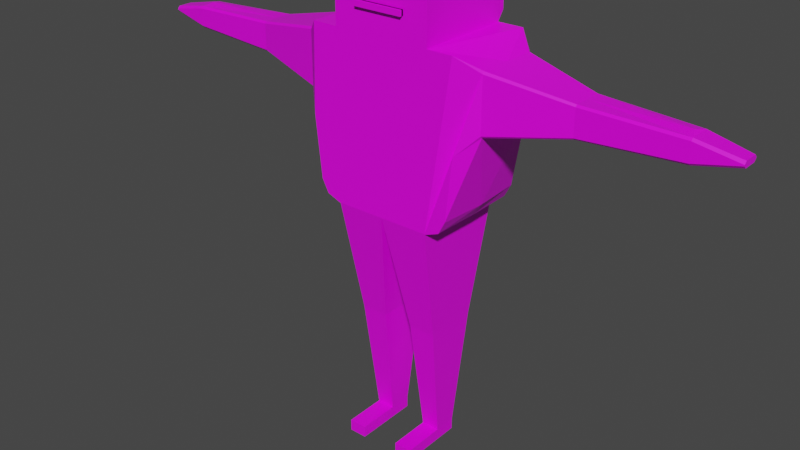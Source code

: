 # Source: player.blend  (saved by Blender 2.82.7; exported with 4.5.12 LTS)
import bpy
from mathutils import Matrix  # noqa: F401  (used for matrix-valued properties, if any)

bpy.ops.wm.read_factory_settings(use_empty=True)
scene = bpy.context.scene
scene.name = 'Scene'

# ---- collections
col_collection = bpy.data.collections.new('Collection'); scene.collection.children.link(col_collection)

# ---- images (referenced by path relative to the original .blend; pixels are not part of the script)
import os
ASSET_DIR = os.environ.get("B2B_ASSET_DIR", "")  # directory of the original .blend (textures are referenced by path, not embedded)
HERE = os.path.dirname(os.path.abspath(__file__))  # packed textures are extracted next to this script under _unpacked/

def load_image(name, relpath, width, height, colorspace="sRGB"):
    """Load a texture the original file referenced (path relative to the .blend, or extracted next to this script)."""
    p = next((c for c in (os.path.join(HERE, relpath), os.path.join(ASSET_DIR, relpath)) if relpath and os.path.exists(c)), "")
    if p:
        img = bpy.data.images.load(p, check_existing=True)
        img.name = name
    else:  # same state as the original file: an image datablock whose file is absent (Cycles renders it pink)
        img = bpy.data.images.new(name, width, height)
        img.source = "FILE"
        img.filepath = "//" + (relpath or name)
    img.colorspace_settings.name = colorspace
    return img
img_allcolors_png_001 = load_image('allColors.png.001', 'allColors.png', 1024, 1024, 'sRGB')

# ---- materials (node trees are filled in below, after node groups)
mat_allcolors = bpy.data.materials.new('allcolors')
mat_allcolors.alpha_threshold = 0.0
mat_allcolors.use_transparent_shadow = False
mat_allcolors.line_color = (0.0, 0.0, 0.0, 1.0)

# ---- material node trees
mat_allcolors.use_nodes = True; mat_allcolors.node_tree.nodes.clear()
_N = mat_allcolors.node_tree.nodes; _L = mat_allcolors.node_tree.links
n0 = _N.new('ShaderNodeOutputMaterial'); n0.name = 'Material Output'; n0.location = (300, 300)
n1 = _N.new('ShaderNodeBsdfPrincipled'); n1.name = 'Principled BSDF'; n1.location = (10, 300)
n1.distribution = 'GGX'
n1.subsurface_method = 'BURLEY'
n1.inputs[2].default_value = 0.4
n1.inputs[3].default_value = 1.45
n1.inputs[27].default_value = (0.0, 0.0, 0.0, 1.0)
n1.inputs[28].default_value = 1.0
n2 = _N.new('ShaderNodeTexImage'); n2.name = 'Image Texture'; n2.location = (-340, 211)
n2.image = img_allcolors_png_001
_L.new(n1.outputs[0], n0.inputs[0])
_L.new(n2.outputs[0], n1.inputs[0])
n0.is_active_output = True

# ---- world
world_world = bpy.data.worlds.new('World'); scene.world = world_world
world_world.use_nodes = True; world_world.node_tree.nodes.clear()
_N = world_world.node_tree.nodes; _L = world_world.node_tree.links
n0 = _N.new('ShaderNodeOutputWorld'); n0.name = 'World Output'; n0.location = (300, 300)
n1 = _N.new('ShaderNodeBackground'); n1.name = 'Background'; n1.location = (10, 300)
n1.inputs[0].default_value = (0.05088, 0.05088, 0.05088, 1.0)
_L.new(n1.outputs[0], n0.inputs[0])
n0.is_active_output = True
world_world.color = (0.05088, 0.05088, 0.05088)
world_world.use_sun_shadow = False
world_world.sun_shadow_jitter_overblur = 0.0

# ---- meshes
me_cube = bpy.data.meshes.new('Cube')
me_cube.from_pydata([(1.0, 1.0, 8.461), (1.0, -1.0, 8.461), (1.0, 1.0, 5.075), (1.0, -1.0, 5.075), (1.908, -9.341e-10, 8.196), (1.908, -9.341e-10, 7.033), (3.462, -8.197e-10, 7.912), (3.462, -8.197e-10, 7.317), (5.313, 0.0, 7.882), (5.313, 0.0, 7.347), (0.8661, -0.5377, 2.671), (0.8661, 0.5708, 2.671), (0.3119, -0.5377, 2.671), (0.3119, 0.5708, 2.671), (1.0, -0.7027, 10.19), (1.0, -1.0, 9.409), (1.0, -0.9129, 9.958), (0.6657, -1.0, 10.16), (0.7248, -0.7027, 10.46), (0.7075, -0.9129, 10.37), (0.6918, -1.0, 10.15), (0.9194, -0.7027, 10.38), (0.8528, -0.9129, 10.31), (0.868, 1.139, 10.07), (1.0, 1.104, 9.972), (0.8221, 0.8991, 10.61), (1.0, 1.0, 9.559), (1.0, 0.7603, 10.19), (1.0, 0.9298, 10.0), (0.7179, 0.9839, 10.62), (0.8925, 0.9839, 10.54), (0.7883, 1.069, 10.55), (1.908, 0.6448, 8.196), (1.908, 0.6866, 8.154), (1.523, 1.0, 8.461), (1.908, -0.6866, 8.154), (1.908, -0.6448, 8.196), (1.523, -1.0, 8.461), (1.908, 0.6866, 7.075), (1.908, 0.6448, 7.033), (1.576, 1.0, 6.708), (1.908, -0.6448, 7.033), (1.908, -0.6866, 7.075), (1.576, -1.0, 6.708), (3.462, 0.3151, 7.317), (3.462, 0.3518, 7.353), (3.462, 0.3151, 7.912), (3.462, 0.3518, 7.875), (3.462, -0.3151, 7.317), (3.462, -0.3518, 7.353), (3.462, -0.3518, 7.875), (3.462, -0.3151, 7.912), (5.395, 0.2638, 7.436), (5.395, 0.2193, 7.391), (5.395, 0.2638, 7.793), (5.395, 0.2193, 7.838), (5.395, -0.2638, 7.436), (5.395, -0.2193, 7.391), (5.395, -0.2638, 7.793), (5.395, -0.2193, 7.838), (6.222, 0.1483, 7.552), (6.222, 0.1989, 7.604), (6.222, 0.1989, 7.625), (6.222, 0.1483, 7.676), (6.222, -0.1989, 7.604), (6.222, -0.1483, 7.552), (6.222, -0.1483, 7.676), (6.222, -0.1989, 7.625), (0.4043, -0.2229, 0.2461), (0.7737, -0.2229, 0.2461), (0.4043, 0.2559, 0.2461), (0.7737, 0.2559, 0.2461), (1.441, 1.0, 5.448), (1.026, 1.0, 5.075), (1.303, 1.0, 5.184), (1.026, -1.0, 5.075), (1.441, -1.0, 5.448), (1.303, -1.0, 5.184), (1.495, -1.735e-10, 5.439), (1.026, 0.0, 5.075), (1.319, -5.081e-11, 5.181), (0.4043, -0.2229, 0.005902), (0.7737, -0.2229, 0.005902), (0.4043, 0.2559, 0.005902), (0.7737, 0.2559, 0.005902), (0.4043, -1.102, 0.2461), (0.7737, -1.102, 0.2461), (0.4043, -1.102, 0.005902), (0.7737, -1.102, 0.005902), (0.3993, -0.9099, 9.687), (0.3993, -0.8735, 9.575), (0.3993, -0.9099, 9.524), (0.4504, -0.9393, 9.687), (0.4819, -0.9211, 9.637), (0.4819, -0.9211, 9.575), (0.4504, -0.9393, 9.524), (0.4504, -0.9983, 9.687), (0.4819, -1.017, 9.637), (0.4819, -1.017, 9.575), (0.4504, -0.9983, 9.524), (0.3993, -1.028, 9.687), (0.3993, -1.064, 9.637), (0.3993, -1.064, 9.575), (0.3993, -1.028, 9.524), (0.3993, -0.9688, 9.505), (0.3993, -0.9688, 9.706), (0.3483, -0.9983, 9.687), (0.3167, -1.017, 9.637), (0.3167, -1.017, 9.575), (0.3483, -0.9983, 9.524), (0.5013, -0.9505, 9.032), (0.5013, -0.9505, 8.925), (0.3483, -0.9393, 9.687), (0.3167, -0.9211, 9.637), (0.3167, -0.9211, 9.575), (0.3483, -0.9393, 9.524), (0.5013, -1.04, 9.032), (0.5013, -1.04, 8.925), (-0.5013, -0.9505, 9.032), (0.3993, -0.8735, 9.637), (-0.5013, -0.9505, 8.925), (-0.5013, -1.04, 9.032), (-0.5013, -1.04, 8.925), (-1.0, 1.0, 8.461), (-1.0, -1.0, 8.461), (0.0, 1.0, 5.075), (-1.0, 1.0, 5.075), (-1.0, -1.0, 5.075), (0.0, -1.0, 5.075), (0.0, 1.0, 8.461), (0.0, -1.0, 8.461), (-1.908, -9.341e-10, 8.196), (-1.908, -9.341e-10, 7.033), (-3.462, -8.197e-10, 7.912), (-3.462, -8.197e-10, 7.317), (-5.313, 0.0, 7.882), (-5.313, 0.0, 7.347), (-0.8661, -0.5377, 2.671), (-0.8661, 0.5708, 2.671), (-0.3119, -0.5377, 2.671), (-0.3119, 0.5708, 2.671), (0.0, -1.0, 10.16), (0.694, 1.104, 10.5), (0.0, -0.9129, 10.37), (-1.0, -0.7027, 10.19), (-1.0, -1.0, 9.409), (-1.0, -0.9129, 9.958), (-0.6657, -1.0, 10.16), (-0.7248, -0.7027, 10.46), (-0.7075, -0.9129, 10.37), (-0.6918, -1.0, 10.15), (-0.9194, -0.7027, 10.38), (-0.8528, -0.9129, 10.31), (0.7065, 1.139, 10.4), (0.8008, 1.104, 10.45), (0.3624, -0.5638, 10.65), (1.824e-09, -0.6689, 10.61), (0.3538, -0.7741, 10.56), (0.9597, -0.5638, 10.47), (-1.0, 1.0, 9.559), (-1.0, 0.7603, 10.19), (-1.0, 0.9298, 10.0), (0.8221, -0.5638, 10.61), (0.7162, -0.6689, 10.61), (0.5, 1.139, 8.652), (-1.908, 0.6448, 8.196), (-1.908, 0.6866, 8.154), (-1.523, 1.0, 8.461), (-1.908, -0.6866, 8.154), (-1.908, -0.6448, 8.196), (-1.523, -1.0, 8.461), (-1.908, 0.6866, 7.075), (-1.908, 0.6448, 7.033), (-1.576, 1.0, 6.708), (-1.908, -0.6448, 7.033), (-1.908, -0.6866, 7.075), (-1.576, -1.0, 6.708), (-3.462, 0.3151, 7.317), (-3.462, 0.3518, 7.353), (-3.462, 0.3151, 7.912), (-3.462, 0.3518, 7.875), (-3.462, -0.3151, 7.317), (-3.462, -0.3518, 7.353), (-3.462, -0.3518, 7.875), (-3.462, -0.3151, 7.912), (-5.395, 0.2638, 7.436), (-5.395, 0.2193, 7.391), (-5.395, 0.2638, 7.793), (-5.395, 0.2193, 7.838), (-5.395, -0.2638, 7.436), (-5.395, -0.2193, 7.391), (-5.395, -0.2638, 7.793), (-5.395, -0.2193, 7.838), (-6.222, 0.1483, 7.552), (-6.222, 0.1989, 7.604), (-6.222, 0.1989, 7.625), (-6.222, 0.1483, 7.676), (-6.222, -0.1989, 7.604), (-6.222, -0.1483, 7.552), (-6.222, -0.1483, 7.676), (-6.222, -0.1989, 7.625), (-0.4043, -0.2229, 0.2461), (-0.7737, -0.2229, 0.2461), (-0.4043, 0.2559, 0.2461), (-0.7737, 0.2559, 0.2461), (-1.441, 1.0, 5.448), (-1.026, 1.0, 5.075), (-1.303, 1.0, 5.184), (-1.026, -1.0, 5.075), (-1.441, -1.0, 5.448), (-1.303, -1.0, 5.184), (-1.495, -1.735e-10, 5.439), (-1.026, 0.0, 5.075), (-1.319, -5.081e-11, 5.181), (-0.4043, -0.2229, 0.005902), (-0.7737, -0.2229, 0.005902), (-0.4043, 0.2559, 0.005902), (-0.7737, 0.2559, 0.005902), (-0.4043, -1.102, 0.2461), (-0.7737, -1.102, 0.2461), (-0.4043, -1.102, 0.005902), (-0.7737, -1.102, 0.005902), (-0.3993, -0.9099, 9.687), (-0.3993, -0.8735, 9.575), (-0.3993, -0.9099, 9.524), (-0.4504, -0.9393, 9.687), (-0.4819, -0.9211, 9.637), (-0.4819, -0.9211, 9.575), (-0.4504, -0.9393, 9.524), (-0.4504, -0.9983, 9.687), (-0.4819, -1.017, 9.637), (-0.4819, -1.017, 9.575), (-0.4504, -0.9983, 9.524), (-0.3993, -1.028, 9.687), (-0.3993, -1.064, 9.637), (-0.3993, -1.064, 9.575), (-0.3993, -1.028, 9.524), (-0.3993, -0.9688, 9.505), (-0.3993, -0.9688, 9.706), (-0.3483, -0.9983, 9.687), (-0.3167, -1.017, 9.637), (-0.3167, -1.017, 9.575), (-0.3483, -0.9983, 9.524), (-0.5013, -0.9505, 9.032), (-0.5013, -0.9505, 8.925), (-0.3483, -0.9393, 9.687), (-0.3167, -0.9211, 9.637), (-0.3167, -0.9211, 9.575), (-0.3483, -0.9393, 9.524), (-0.5013, -1.083, 9.032), (-0.5013, -1.083, 8.925), (0.5013, -0.9505, 9.032), (-0.3993, -0.8735, 9.637), (0.5013, -0.9505, 8.925), (0.5013, -1.083, 9.032), (0.5013, -1.083, 8.925), (1.0, 1.139, 8.652), (1.824e-09, 1.139, 8.652), (0.7248, -0.5638, 10.65), (0.7075, -0.7741, 10.56), (0.9194, -0.5638, 10.57), (1.0, -0.5638, 10.38), (1.824e-09, -0.7741, 10.56), (1.824e-09, -0.5638, 10.65), (0.8657, 1.069, 10.52), (0.7359, 1.139, 10.39), (0.6772, 1.139, 10.41), (0.7109, 1.069, 10.58), (0.9194, 0.8991, 10.57), (0.7248, 0.8991, 10.65), (1.0, 1.069, 10.19), (1.0, 1.139, 9.75), (1.0, 0.8991, 10.38), (1.824e-09, 1.069, 10.58), (1.824e-09, 0.8991, 10.65), (1.824e-09, 1.139, 10.41), (-1.0, 1.139, 8.652), (-0.7248, -0.5638, 10.65), (-0.7075, -0.7741, 10.56), (-0.9194, -0.5638, 10.57), (-1.0, -0.5638, 10.38), (-0.8657, 1.069, 10.52), (-0.7359, 1.139, 10.39), (-0.6772, 1.139, 10.41), (-0.7109, 1.069, 10.58), (-0.9194, 0.8991, 10.57), (-0.7248, 0.8991, 10.65), (-1.0, 1.069, 10.19), (-1.0, 1.139, 9.75), (-1.0, 0.8991, 10.38), (0.9328, 1.069, 10.36), (1.0, 0.9839, 10.29), (0.9597, 0.8991, 10.47), (1.824e-09, 0.9839, 10.62), (0.3624, 0.8991, 10.65), (0.3554, 1.069, 10.58), (1.824e-09, 1.104, 10.5), (0.3386, 1.139, 10.41), (1.824e-09, 1.139, 9.532), (1.0, 1.139, 9.201), (0.7248, 0.1676, 10.65), (1.824e-09, 0.1676, 10.65), (0.9194, 0.1676, 10.57), (1.0, 0.1676, 10.38), (-0.5, 1.139, 8.652), (-0.7162, -0.6689, 10.61), (-0.8221, -0.5638, 10.61), (-0.9597, -0.5638, 10.47), (-0.3538, -0.7741, 10.56), (-0.3624, -0.5638, 10.65), (-0.8008, 1.104, 10.45), (-0.7065, 1.139, 10.4), (-0.694, 1.104, 10.5), (-0.7883, 1.069, 10.55), (-0.8925, 0.9839, 10.54), (-0.7179, 0.9839, 10.62), (-0.8221, 0.8991, 10.61), (-1.0, 1.104, 9.972), (-0.868, 1.139, 10.07), (-0.9328, 1.069, 10.36), (-1.0, 0.9839, 10.29), (-0.9597, 0.8991, 10.47), (-0.3624, 0.8991, 10.65), (-0.3554, 1.069, 10.58), (-0.3386, 1.139, 10.41), (-1.0, 1.139, 9.201), (-0.7248, 0.1676, 10.65), (-0.9194, 0.1676, 10.57), (-1.0, 0.1676, 10.38), (-0.347, 1.104, 10.5), (-0.3589, 0.9839, 10.62), (-0.9463, 0.9839, 10.41), (-0.9004, 1.104, 10.21), (-0.8052, 0.9839, 10.58), (-0.7474, 1.104, 10.47), (-0.3581, -0.6689, 10.61), (-0.3624, 0.1676, 10.65), (-0.8221, 0.1676, 10.61), (-0.9597, 0.1676, 10.47), (0.347, 1.104, 10.5), (0.3589, 0.9839, 10.62), (0.9463, 0.9839, 10.41), (0.9004, 1.104, 10.21), (0.8052, 0.9839, 10.58), (0.7474, 1.104, 10.47), (0.3581, -0.6689, 10.61), (0.3624, 0.1676, 10.65), (0.8221, 0.1676, 10.61), (0.9597, 0.1676, 10.47)], [], [(2, 0, 34, 33, 38, 40, 72, 74, 73), (2, 3, 10, 11), (129, 0, 2, 125), (1, 130, 128, 3), (0, 26, 28, 27, 14, 16, 15, 1), (322, 330, 315, 286), (296, 275, 324, 329), (41, 5, 7, 48), (4, 36, 51, 6), (35, 42, 49, 50), (32, 4, 6, 46), (5, 39, 44, 7), (45, 47, 54, 52), (3, 2, 73, 79, 75), (52, 54, 62, 61), (46, 6, 8, 55), (0, 1, 37, 36, 4, 32, 34), (1, 3, 75, 77, 76, 43, 42, 35, 37), (5, 41, 43, 76, 78), (13, 11, 71, 70), (55, 59, 66, 63), (50, 49, 56, 58), (6, 51, 59, 8), (48, 7, 9, 57), (7, 44, 53, 9), (62, 63, 66, 67, 64, 65, 60, 61), (57, 53, 60, 65), (58, 56, 64, 67), (273, 296, 329, 323), (17, 20, 22, 19), (19, 22, 21, 18), (20, 15, 16, 22), (22, 16, 14, 21), (141, 17, 19, 143), (323, 329, 312, 284), (1, 15, 20, 17, 141, 130), (151, 148, 277, 306, 279), (149, 143, 262, 308, 278), (14, 27, 272, 303, 261), (19, 18, 258, 163, 259), (28, 26, 271, 24, 270), (21, 14, 261, 158, 260), (160, 144, 280, 328, 289), (32, 33, 34), (35, 36, 37), (38, 39, 40), (41, 42, 43), (35, 50, 51, 36), (45, 52, 53, 44), (49, 42, 41, 48), (47, 33, 32, 46), (44, 39, 38, 45), (50, 58, 59, 51), (54, 47, 46, 55), (56, 49, 48, 57), (52, 61, 60, 53), (64, 56, 57, 65), (66, 59, 58, 67), (55, 63, 62, 54), (38, 33, 47, 45), (125, 2, 11, 13), (3, 128, 12, 10), (128, 125, 13, 12), (71, 69, 82, 84), (12, 13, 70, 68), (11, 10, 69, 71), (10, 12, 68, 69), (79, 73, 74, 80), (80, 74, 72, 78), (75, 79, 80, 77), (77, 80, 78, 76), (40, 39, 5, 78, 72), (83, 84, 82, 81), (69, 68, 85, 86), (70, 71, 84, 83), (68, 70, 83, 81), (86, 85, 87, 88), (68, 81, 87, 85), (82, 69, 86, 88), (81, 82, 88, 87), (53, 57, 9), (8, 59, 55), (91, 90, 94, 95), (119, 89, 92, 93), (104, 91, 95), (90, 119, 93, 94), (89, 105, 92), (92, 105, 96), (95, 94, 98, 99), (93, 92, 96, 97), (104, 95, 99), (94, 93, 97, 98), (96, 105, 100), (99, 98, 102, 103), (97, 96, 100, 101), (104, 99, 103), (98, 97, 101, 102), (100, 105, 106), (103, 102, 108, 109), (101, 100, 106, 107), (104, 103, 109), (102, 101, 107, 108), (106, 105, 112), (109, 108, 114, 115), (107, 106, 112, 113), (104, 109, 115), (108, 107, 113, 114), (112, 105, 89), (115, 114, 90, 91), (113, 112, 89, 119), (104, 115, 91), (114, 113, 119, 90), (122, 121, 118, 120), (120, 118, 110, 111), (111, 110, 116, 117), (117, 116, 121, 122), (120, 111, 117, 122), (110, 118, 121, 116), (126, 206, 207, 205, 173, 171, 166, 167, 123), (126, 138, 137, 127), (129, 125, 126, 123), (124, 127, 128, 130), (123, 124, 145, 146, 144, 160, 161, 159), (148, 149, 278, 305, 277), (130, 128, 125, 129), (161, 160, 289, 320, 287), (174, 181, 134, 132), (131, 133, 184, 169), (168, 183, 182, 175), (165, 179, 133, 131), (132, 134, 177, 172), (178, 185, 187, 180), (127, 208, 212, 206, 126), (185, 194, 195, 187), (179, 188, 135, 133), (123, 167, 165, 131, 169, 170, 124), (124, 170, 168, 175, 176, 209, 210, 208, 127), (132, 211, 209, 176, 174), (140, 203, 204, 138), (188, 196, 199, 192), (183, 191, 189, 182), (133, 135, 192, 184), (181, 190, 136, 134), (134, 136, 186, 177), (195, 194, 193, 198, 197, 200, 199, 196), (190, 198, 193, 186), (191, 200, 197, 189), (144, 151, 279, 307, 280), (147, 149, 152, 150), (149, 148, 151, 152), (150, 152, 146, 145), (152, 151, 144, 146), (141, 143, 149, 147), (123, 159, 288, 325, 276), (124, 130, 141, 147, 150, 145), (26, 0, 256, 299, 271), (159, 161, 287, 317, 288), (27, 28, 270, 291, 272), (143, 19, 259, 157, 262), (0, 129, 257, 164, 256), (129, 123, 276, 304, 257), (18, 21, 260, 162, 258), (165, 167, 166), (168, 170, 169), (171, 173, 172), (174, 176, 175), (168, 169, 184, 183), (178, 177, 186, 185), (182, 181, 174, 175), (180, 179, 165, 166), (177, 178, 171, 172), (183, 184, 192, 191), (187, 188, 179, 180), (189, 190, 181, 182), (185, 186, 193, 194), (197, 198, 190, 189), (199, 200, 191, 192), (188, 187, 195, 196), (171, 178, 180, 166), (125, 140, 138, 126), (127, 137, 139, 128), (128, 139, 140, 125), (204, 217, 215, 202), (139, 201, 203, 140), (138, 204, 202, 137), (137, 202, 201, 139), (212, 213, 207, 206), (213, 211, 205, 207), (208, 210, 213, 212), (210, 209, 211, 213), (173, 205, 211, 132, 172), (216, 214, 215, 217), (202, 219, 218, 201), (203, 216, 217, 204), (201, 214, 216, 203), (219, 221, 220, 218), (201, 218, 220, 214), (215, 221, 219, 202), (214, 220, 221, 215), (186, 136, 190), (135, 188, 192), (224, 228, 227, 223), (252, 226, 225, 222), (237, 228, 224), (223, 227, 226, 252), (222, 225, 238), (225, 229, 238), (228, 232, 231, 227), (226, 230, 229, 225), (237, 232, 228), (227, 231, 230, 226), (229, 233, 238), (232, 236, 235, 231), (230, 234, 233, 229), (237, 236, 232), (231, 235, 234, 230), (233, 239, 238), (236, 242, 241, 235), (234, 240, 239, 233), (237, 242, 236), (235, 241, 240, 234), (239, 245, 238), (242, 248, 247, 241), (240, 246, 245, 239), (237, 248, 242), (241, 247, 246, 240), (245, 222, 238), (248, 224, 223, 247), (246, 252, 222, 245), (237, 224, 248), (247, 223, 252, 246), (255, 253, 251, 254), (253, 244, 243, 251), (244, 250, 249, 243), (250, 255, 254, 249), (253, 255, 250, 244), (243, 249, 254, 251), (348, 158, 261, 303), (347, 162, 260, 302), (346, 301, 263, 155), (345, 163, 258, 155), (344, 142, 267, 31), (343, 29, 269, 25), (342, 154, 264, 290), (341, 30, 268, 292), (340, 29, 267, 295), (339, 142, 266, 297), (257, 298, 275, 297, 266, 153, 265, 23, 271, 299, 256, 164), (338, 328, 280, 307), (337, 327, 279, 306), (336, 309, 263, 301), (335, 309, 277, 305), (334, 313, 284, 312), (333, 316, 286, 315), (332, 319, 281, 310), (331, 321, 285, 314), (330, 323, 284, 315), (329, 324, 283, 312), (257, 304, 276, 325, 288, 318, 282, 311, 283, 324, 275, 298), (274, 293, 330, 322), (293, 273, 323, 330), (319, 331, 314, 281), (287, 320, 331, 319), (320, 289, 321, 331), (318, 332, 310, 282), (288, 317, 332, 318), (317, 287, 319, 332), (313, 333, 315, 284), (281, 314, 333, 313), (314, 285, 316, 333), (311, 334, 312, 283), (282, 310, 334, 311), (310, 281, 313, 334), (308, 335, 305, 278), (262, 156, 335, 308), (156, 263, 309, 335), (322, 336, 301, 274), (286, 326, 336, 322), (326, 277, 309, 336), (326, 337, 306, 277), (286, 316, 337, 326), (316, 285, 327, 337), (327, 338, 307, 279), (285, 321, 338, 327), (321, 289, 328, 338), (296, 339, 297, 275), (273, 295, 339, 296), (295, 267, 142, 339), (293, 340, 295, 273), (274, 294, 340, 293), (294, 269, 29, 340), (291, 341, 292, 272), (270, 290, 341, 291), (290, 264, 30, 341), (24, 342, 290, 270), (271, 23, 342, 24), (23, 265, 154, 342), (30, 343, 25, 268), (264, 31, 343, 30), (31, 267, 29, 343), (154, 344, 31, 264), (265, 153, 344, 154), (153, 266, 142, 344), (156, 345, 155, 263), (262, 157, 345, 156), (157, 259, 163, 345), (300, 346, 155, 258), (269, 294, 346, 300), (294, 274, 301, 346), (25, 347, 302, 268), (269, 300, 347, 25), (300, 258, 162, 347), (292, 348, 303, 272), (268, 302, 348, 292), (302, 260, 158, 348)])
_uv = me_cube.uv_layers.new(name='UVMap')
_uv.uv.foreach_set('vector', [0.5675, 0.4718, 0.5675, 0.4718, 0.5675, 0.4718, 0.5675, 0.4718, 0.5675, 0.4718, 0.5675, 0.4718, 0.5675, 0.4718, 0.5675, 0.4718, 0.5675, 0.4718, 0.1946, 0.08322, 0.1946, 0.08329, 0.1946, 0.08329, 0.1946, 0.08322, 0.5675, 0.5064, 0.5675, 0.4718, 0.5675, 0.4718, 0.5675, 0.5064, 0.5675, 0.4028, 0.5675, 0.3683, 0.5675, 0.3683, 0.5675, 0.4028, 0.5682, 0.6268, 0.5682, 0.6268, 0.5682, 0.6268, 0.5682, 0.6269, 0.5682, 0.6269, 0.5682, 0.6269, 0.5682, 0.6269, 0.5682, 0.6269, 0.9915, 0.02161, 0.9915, 0.02161, 0.9915, 0.02161, 0.9915, 0.02161, 0.9914, 0.02157, 0.9914, 0.02157, 0.9914, 0.02158, 0.9914, 0.02158, 0.5675, 0.4049, 0.5675, 0.4373, 0.5675, 0.4373, 0.5675, 0.4064, 0.5675, 0.4373, 0.5675, 0.4049, 0.5675, 0.4064, 0.5675, 0.4373, 0.5675, 0.4028, 0.5675, 0.4028, 0.5675, 0.4028, 0.5675, 0.4028, 0.5675, 0.4697, 0.5675, 0.4373, 0.5675, 0.4373, 0.5675, 0.4682, 0.5675, 0.4373, 0.5675, 0.4697, 0.5675, 0.4682, 0.5675, 0.4373, 0.5675, 0.4718, 0.5675, 0.4718, 0.5675, 0.4718, 0.5675, 0.4718, 0.5675, 0.4028, 0.5675, 0.4718, 0.5675, 0.4718, 0.5675, 0.4373, 0.5675, 0.4028, 0.5946, 0.6623, 0.5946, 0.6623, 0.5946, 0.6623, 0.5946, 0.6623, 0.5675, 0.4682, 0.5675, 0.4373, 0.5675, 0.4373, 0.5675, 0.466, 0.5675, 0.4718, 0.5675, 0.4028, 0.5675, 0.4028, 0.5675, 0.4049, 0.5675, 0.4373, 0.5675, 0.4697, 0.5675, 0.4718, 0.5675, 0.4028, 0.5675, 0.4028, 0.5675, 0.4028, 0.5675, 0.4028, 0.5675, 0.4028, 0.5675, 0.4028, 0.5675, 0.4028, 0.5675, 0.4028, 0.5675, 0.4028, 0.5675, 0.4373, 0.5675, 0.4049, 0.5675, 0.4028, 0.5675, 0.4028, 0.5675, 0.4373, 0.1946, 0.08318, 0.1946, 0.08322, 0.1946, 0.08322, 0.1946, 0.08318, 0.5944, 0.662, 0.5944, 0.662, 0.5944, 0.662, 0.5944, 0.662, 0.5675, 0.4028, 0.5675, 0.4028, 0.5675, 0.4028, 0.5675, 0.4028, 0.5675, 0.4373, 0.5675, 0.4064, 0.5675, 0.4086, 0.5675, 0.4373, 0.5675, 0.4064, 0.5675, 0.4373, 0.5675, 0.4373, 0.5675, 0.4086, 0.5675, 0.4373, 0.5675, 0.4682, 0.5675, 0.466, 0.5675, 0.4373, 0.5946, 0.6623, 0.5946, 0.6623, 0.5946, 0.6624, 0.5946, 0.6624, 0.5946, 0.6624, 0.5946, 0.6624, 0.5946, 0.6623, 0.5946, 0.6623, 0.5944, 0.662, 0.5944, 0.662, 0.5944, 0.662, 0.5944, 0.662, 0.5946, 0.6624, 0.5946, 0.6624, 0.5946, 0.6624, 0.5946, 0.6624, 0.9914, 0.02157, 0.9914, 0.02157, 0.9914, 0.02158, 0.9914, 0.02158, 0.5682, 0.6269, 0.5682, 0.6269, 0.5682, 0.6269, 0.5682, 0.6269, 0.5683, 0.6269, 0.5682, 0.6269, 0.5682, 0.6269, 0.5683, 0.6269, 0.5682, 0.6269, 0.5682, 0.6269, 0.5682, 0.6269, 0.5682, 0.6269, 0.5682, 0.6269, 0.5682, 0.6269, 0.5682, 0.6269, 0.5682, 0.6269, 0.5682, 0.627, 0.5682, 0.6269, 0.5682, 0.6269, 0.5682, 0.627, 0.9914, 0.02158, 0.9914, 0.02158, 0.9914, 0.02159, 0.9914, 0.02159, 0.5682, 0.6269, 0.5682, 0.6269, 0.5682, 0.6269, 0.5682, 0.6269, 0.5682, 0.627, 0.5682, 0.627, 0.9899, 0.02892, 0.9899, 0.02892, 0.9899, 0.02892, 0.9899, 0.02892, 0.9899, 0.02892, 0.9899, 0.02894, 0.9899, 0.02897, 0.9899, 0.02897, 0.9899, 0.02895, 0.9899, 0.02894, 0.9899, 0.02892, 0.9899, 0.02886, 0.9899, 0.02886, 0.9899, 0.02889, 0.9899, 0.02892, 0.9884, 0.02893, 0.9884, 0.02892, 0.9884, 0.02892, 0.9884, 0.02892, 0.9884, 0.02893, 0.9899, 0.02885, 0.9899, 0.02885, 0.9899, 0.02885, 0.9899, 0.02885, 0.9899, 0.02885, 0.9899, 0.02892, 0.9899, 0.02892, 0.9899, 0.02892, 0.9899, 0.02892, 0.9899, 0.02892, 0.9899, 0.02886, 0.9899, 0.02892, 0.9899, 0.02892, 0.9899, 0.02889, 0.9899, 0.02886, 0.5675, 0.4697, 0.5675, 0.4719, 0.5675, 0.4718, 0.5675, 0.4028, 0.5675, 0.4028, 0.5675, 0.4028, 0.5675, 0.4718, 0.5675, 0.4718, 0.5675, 0.4718, 0.5675, 0.4049, 0.5675, 0.4027, 0.5675, 0.4028, 0.5675, 0.4028, 0.5675, 0.4028, 0.5675, 0.4064, 0.5675, 0.4049, 0.5675, 0.4718, 0.5675, 0.4718, 0.5675, 0.466, 0.5675, 0.4682, 0.5675, 0.4028, 0.5675, 0.4028, 0.5675, 0.4049, 0.5675, 0.4064, 0.5675, 0.4718, 0.5675, 0.4718, 0.5675, 0.4697, 0.5675, 0.4682, 0.5675, 0.4682, 0.5675, 0.4697, 0.5675, 0.4718, 0.5675, 0.4718, 0.5675, 0.4028, 0.5675, 0.4028, 0.5675, 0.4086, 0.5675, 0.4064, 0.5675, 0.4718, 0.5675, 0.4718, 0.5675, 0.4682, 0.5675, 0.466, 0.5675, 0.4028, 0.5675, 0.4028, 0.5675, 0.4064, 0.5675, 0.4086, 0.5946, 0.6623, 0.5946, 0.6623, 0.5946, 0.6623, 0.5946, 0.6623, 0.5946, 0.6624, 0.5946, 0.6624, 0.5946, 0.6624, 0.5946, 0.6624, 0.5944, 0.662, 0.5944, 0.662, 0.5944, 0.662, 0.5944, 0.662, 0.5944, 0.662, 0.5944, 0.662, 0.5944, 0.662, 0.5944, 0.662, 0.5675, 0.4718, 0.5675, 0.4718, 0.5675, 0.4718, 0.5675, 0.4718, 0.1946, 0.08318, 0.1946, 0.08322, 0.1946, 0.08322, 0.1946, 0.08318, 0.1946, 0.08329, 0.1946, 0.08333, 0.1946, 0.08333, 0.1946, 0.08329, 0.1945, 0.08307, 0.1945, 0.08307, 0.1945, 0.08307, 0.1945, 0.08307, 0.9836, 0.02523, 0.9836, 0.0253, 0.9836, 0.0253, 0.9836, 0.02523, 0.1945, 0.08307, 0.1945, 0.08307, 0.1945, 0.08307, 0.1945, 0.08307, 0.1946, 0.08322, 0.1946, 0.08329, 0.1946, 0.08329, 0.1946, 0.08322, 0.1946, 0.08329, 0.1946, 0.08333, 0.1946, 0.08333, 0.1946, 0.08329, 0.5675, 0.4373, 0.5675, 0.4718, 0.5675, 0.4718, 0.5675, 0.4373, 0.5675, 0.4373, 0.5675, 0.4718, 0.5675, 0.4718, 0.5675, 0.4373, 0.5675, 0.4028, 0.5675, 0.4373, 0.5675, 0.4373, 0.5675, 0.4028, 0.5675, 0.4028, 0.5675, 0.4373, 0.5675, 0.4373, 0.5675, 0.4028, 0.5675, 0.4718, 0.5675, 0.4697, 0.5675, 0.4373, 0.5675, 0.4373, 0.5675, 0.4718, 0.9836, 0.02523, 0.9836, 0.02523, 0.9836, 0.0253, 0.9836, 0.0253, 0.9836, 0.0253, 0.9836, 0.02534, 0.9836, 0.02534, 0.9836, 0.0253, 0.5, 0.5, 0.5, 0.5, 0.5, 0.5, 0.5, 0.5, 0.9835, 0.02508, 0.9835, 0.02508, 0.9835, 0.02508, 0.9835, 0.02508, 0.9836, 0.0253, 0.9836, 0.02534, 0.9836, 0.02534, 0.9836, 0.0253, 0.9835, 0.02508, 0.9835, 0.02508, 0.9835, 0.02508, 0.9835, 0.02508, 0.9836, 0.0253, 0.9836, 0.0253, 0.9836, 0.0253, 0.9836, 0.0253, 0.9836, 0.0253, 0.9836, 0.0253, 0.9836, 0.0253, 0.9836, 0.0253, 0.671, 0.6099, 0.671, 0.6099, 0.5675, 0.4373, 0.5675, 0.4373, 0.5675, 0.4086, 0.671, 0.6099, 0.5, 0.4999, 0.5, 0.5, 0.5, 0.5, 0.5, 0.4999, 0.5, 0.5, 0.5, 0.5001, 0.5, 0.5001, 0.5, 0.5, 0.5, 0.4999, 0.5, 0.4999, 0.5, 0.4999, 0.5, 0.5, 0.5, 0.5, 0.5, 0.5, 0.5, 0.5, 0.5, 0.5001, 0.5, 0.5001, 0.5, 0.5001, 0.5, 0.5001, 0.5, 0.5001, 0.5, 0.5001, 0.5, 0.4999, 0.5, 0.5, 0.5, 0.5, 0.5, 0.4999, 0.5, 0.5, 0.5, 0.5001, 0.5, 0.5001, 0.5, 0.5, 0.5, 0.4999, 0.5, 0.4999, 0.5, 0.4999, 0.5, 0.5, 0.5, 0.5, 0.5, 0.5, 0.5, 0.5, 0.5, 0.5001, 0.4999, 0.5001, 0.4999, 0.5001, 0.9836, 0.02514, 0.9836, 0.0252, 0.9836, 0.0252, 0.9836, 0.02514, 0.9836, 0.02526, 0.9836, 0.02532, 0.9836, 0.02532, 0.9836, 0.02526, 0.4999, 0.4999, 0.5, 0.4999, 0.4999, 0.4999, 0.9836, 0.0252, 0.9836, 0.02526, 0.9836, 0.02526, 0.9836, 0.0252, 0.4999, 0.5001, 0.4999, 0.5001, 0.4999, 0.5001, 0.9836, 0.02514, 0.9836, 0.0252, 0.9835, 0.0252, 0.9835, 0.02514, 0.9836, 0.02526, 0.9836, 0.02532, 0.9835, 0.02532, 0.9835, 0.02526, 0.4999, 0.4999, 0.4999, 0.4999, 0.4999, 0.4999, 0.9836, 0.0252, 0.9836, 0.02526, 0.9835, 0.02526, 0.9835, 0.0252, 0.5001, 0.5001, 0.5001, 0.5001, 0.5001, 0.5001, 0.5001, 0.4999, 0.5001, 0.5, 0.5001, 0.5, 0.5001, 0.4999, 0.5001, 0.5, 0.5001, 0.5001, 0.5001, 0.5001, 0.5001, 0.5, 0.5001, 0.4999, 0.5001, 0.4999, 0.5001, 0.4999, 0.5001, 0.5, 0.5001, 0.5, 0.5001, 0.5, 0.5001, 0.5, 0.5001, 0.5001, 0.5001, 0.5001, 0.5, 0.5001, 0.5001, 0.4999, 0.5001, 0.5, 0.5, 0.5, 0.5, 0.4999, 0.5001, 0.5, 0.5001, 0.5001, 0.5, 0.5001, 0.5, 0.5, 0.5001, 0.4999, 0.5001, 0.4999, 0.5, 0.4999, 0.5001, 0.5, 0.5001, 0.5, 0.5, 0.5, 0.5, 0.5, 0.5, 0.4999, 0.5, 0.4999, 0.5, 0.4999, 0.5, 0.4999, 0.5, 0.4999, 0.5, 0.4999, 0.5, 0.5, 0.5, 0.5, 1.055, 0.1521, 1.055, 0.1521, 1.055, 0.1522, 1.055, 0.1522, 0.5, 0.5001, 0.5, 0.5001, 0.5, 0.5001, 0.5, 0.5001, 0.4999, 0.5, 0.5, 0.5, 0.5, 0.5001, 0.4999, 0.5001, 0.5682, 0.6268, 0.5683, 0.6268, 0.5683, 0.6269, 0.5682, 0.6269, 0.5675, 0.4718, 0.5675, 0.4718, 0.5675, 0.4718, 0.5675, 0.4718, 0.5675, 0.4718, 0.5675, 0.4718, 0.5675, 0.4718, 0.5675, 0.4718, 0.5675, 0.4718, 0.1946, 0.08322, 0.1946, 0.08322, 0.1946, 0.08329, 0.1946, 0.08329, 0.5675, 0.5064, 0.5675, 0.5064, 0.5675, 0.4718, 0.5675, 0.4718, 0.5675, 0.4028, 0.5675, 0.4028, 0.5675, 0.3683, 0.5675, 0.3683, 0.5682, 0.6268, 0.5682, 0.6269, 0.5682, 0.6269, 0.5682, 0.6269, 0.5682, 0.6269, 0.5682, 0.6269, 0.5682, 0.6268, 0.5682, 0.6268, 0.9884, 0.02892, 0.9884, 0.02893, 0.9884, 0.02893, 0.9884, 0.02892, 0.9884, 0.02892, 0.671, 0.6099, 0.671, 0.6099, 0.671, 0.6099, 0.671, 0.6099, 0.9899, 0.02885, 0.9899, 0.02886, 0.9899, 0.02886, 0.9899, 0.02886, 0.9899, 0.02885, 0.5675, 0.4049, 0.5675, 0.4064, 0.5675, 0.4373, 0.5675, 0.4373, 0.5675, 0.4373, 0.5675, 0.4373, 0.5675, 0.4064, 0.5675, 0.4049, 0.5675, 0.4028, 0.5675, 0.4028, 0.5675, 0.4028, 0.5675, 0.4028, 0.5675, 0.4697, 0.5675, 0.4682, 0.5675, 0.4373, 0.5675, 0.4373, 0.5675, 0.4373, 0.5675, 0.4373, 0.5675, 0.4682, 0.5675, 0.4697, 0.5675, 0.4718, 0.5675, 0.4718, 0.5675, 0.4718, 0.5675, 0.4718, 0.5675, 0.4028, 0.5675, 0.4028, 0.5675, 0.4373, 0.5675, 0.4718, 0.5675, 0.4718, 0.562, 0.6618, 0.562, 0.6618, 0.562, 0.6618, 0.562, 0.6618, 0.5675, 0.4682, 0.5675, 0.466, 0.5675, 0.4373, 0.5675, 0.4373, 0.5675, 0.4718, 0.5675, 0.4718, 0.5675, 0.4697, 0.5675, 0.4373, 0.5675, 0.4049, 0.5675, 0.4028, 0.5675, 0.4028, 0.5675, 0.4028, 0.5675, 0.4028, 0.5675, 0.4028, 0.5675, 0.4028, 0.5675, 0.4028, 0.5675, 0.4028, 0.5675, 0.4028, 0.5675, 0.4028, 0.5675, 0.4028, 0.5675, 0.4373, 0.5675, 0.4373, 0.5675, 0.4028, 0.5675, 0.4028, 0.5675, 0.4049, 0.1946, 0.08318, 0.1946, 0.08318, 0.1946, 0.08322, 0.1946, 0.08322, 0.5633, 0.6634, 0.5633, 0.6634, 0.5633, 0.6634, 0.5633, 0.6634, 0.5675, 0.4028, 0.5675, 0.4028, 0.5675, 0.4028, 0.5675, 0.4028, 0.5675, 0.4373, 0.5675, 0.4373, 0.5675, 0.4086, 0.5675, 0.4064, 0.5675, 0.4064, 0.5675, 0.4086, 0.5675, 0.4373, 0.5675, 0.4373, 0.5675, 0.4373, 0.5675, 0.4373, 0.5675, 0.466, 0.5675, 0.4682, 0.5612, 0.6621, 0.5612, 0.6621, 0.5612, 0.6621, 0.5612, 0.6621, 0.5612, 0.6621, 0.5612, 0.6621, 0.5612, 0.6621, 0.5612, 0.6621, 0.5633, 0.6634, 0.5633, 0.6634, 0.5633, 0.6634, 0.5633, 0.6634, 0.562, 0.661, 0.562, 0.661, 0.562, 0.661, 0.562, 0.661, 0.9899, 0.02892, 0.9899, 0.02892, 0.9899, 0.02892, 0.9899, 0.02892, 0.9899, 0.02892, 0.5682, 0.6269, 0.5682, 0.6269, 0.5682, 0.6269, 0.5682, 0.6269, 0.5683, 0.6269, 0.5683, 0.6269, 0.5682, 0.6269, 0.5682, 0.6269, 0.5682, 0.6269, 0.5682, 0.6269, 0.5682, 0.6269, 0.5682, 0.6269, 0.5682, 0.6269, 0.5682, 0.6269, 0.5682, 0.6269, 0.5682, 0.6269, 0.5682, 0.627, 0.5682, 0.627, 0.5682, 0.6269, 0.5682, 0.6269, 0.9898, 0.02885, 0.9899, 0.02885, 0.9899, 0.02885, 0.9898, 0.02885, 0.9898, 0.02885, 0.5682, 0.6269, 0.5682, 0.627, 0.5682, 0.627, 0.5682, 0.6269, 0.5682, 0.6269, 0.5682, 0.6269, 0.9899, 0.02885, 0.9898, 0.02885, 0.9898, 0.02885, 0.9898, 0.02885, 0.9899, 0.02885, 0.9899, 0.02885, 0.9899, 0.02885, 0.9899, 0.02885, 0.9899, 0.02885, 0.9899, 0.02885, 0.9899, 0.02886, 0.9899, 0.02885, 0.9899, 0.02885, 0.9899, 0.02886, 0.9899, 0.02886, 0.9899, 0.02897, 0.9899, 0.02894, 0.9899, 0.02894, 0.9899, 0.02895, 0.9899, 0.02897, 0.9883, 0.01798, 0.9883, 0.01794, 0.9883, 0.01794, 0.9883, 0.01796, 0.9883, 0.01798, 0.9883, 0.01794, 0.9883, 0.01798, 0.9883, 0.01798, 0.9883, 0.01796, 0.9883, 0.01794, 0.9899, 0.02892, 0.9899, 0.02892, 0.9899, 0.02892, 0.9899, 0.02892, 0.9899, 0.02892, 0.5, 0.5, 0.5, 0.5, 0.5, 0.5, 0.5675, 0.4028, 0.5675, 0.4028, 0.5675, 0.4028, 0.5675, 0.4718, 0.5675, 0.4718, 0.5675, 0.4718, 0.5675, 0.4049, 0.5675, 0.4028, 0.5675, 0.4027, 0.5675, 0.4028, 0.5675, 0.4049, 0.5675, 0.4064, 0.5675, 0.4028, 0.5675, 0.4718, 0.5675, 0.4682, 0.5675, 0.466, 0.5675, 0.4718, 0.5, 0.5001, 0.5, 0.5001, 0.5, 0.5001, 0.5, 0.5001, 0.5675, 0.4718, 0.5675, 0.4682, 0.5675, 0.4697, 0.5675, 0.4718, 0.5675, 0.4682, 0.5675, 0.4718, 0.5675, 0.4718, 0.5675, 0.4697, 0.5675, 0.4028, 0.5675, 0.4064, 0.5675, 0.4086, 0.5675, 0.4028, 0.5675, 0.4718, 0.5675, 0.466, 0.5675, 0.4682, 0.5675, 0.4718, 0.5675, 0.4028, 0.5675, 0.4086, 0.5675, 0.4064, 0.5675, 0.4028, 0.562, 0.6618, 0.562, 0.6618, 0.562, 0.6618, 0.562, 0.6618, 0.562, 0.661, 0.562, 0.661, 0.562, 0.661, 0.562, 0.661, 0.5633, 0.6634, 0.5633, 0.6634, 0.5633, 0.6634, 0.5633, 0.6634, 0.5633, 0.6634, 0.5633, 0.6634, 0.5633, 0.6634, 0.5633, 0.6634, 0.5675, 0.4718, 0.5675, 0.4718, 0.5675, 0.4718, 0.5675, 0.4718, 0.1946, 0.08318, 0.1946, 0.08318, 0.1946, 0.08322, 0.1946, 0.08322, 0.1946, 0.08329, 0.1946, 0.08329, 0.1946, 0.08333, 0.1946, 0.08333, 0.1945, 0.08307, 0.1945, 0.08307, 0.1945, 0.08307, 0.1945, 0.08307, 0.9836, 0.02523, 0.9836, 0.02523, 0.9836, 0.0253, 0.9836, 0.0253, 0.1945, 0.08307, 0.1945, 0.08307, 0.1945, 0.08307, 0.1945, 0.08307, 0.1946, 0.08322, 0.1946, 0.08322, 0.1946, 0.08329, 0.1946, 0.08329, 0.1946, 0.08329, 0.1946, 0.08329, 0.1946, 0.08333, 0.1946, 0.08333, 0.5675, 0.4373, 0.5675, 0.4373, 0.5675, 0.4718, 0.5675, 0.4718, 0.5675, 0.4373, 0.5675, 0.4373, 0.5675, 0.4718, 0.5675, 0.4718, 0.5675, 0.4028, 0.5675, 0.4028, 0.5675, 0.4373, 0.5675, 0.4373, 0.5675, 0.4028, 0.5675, 0.4028, 0.5675, 0.4373, 0.5675, 0.4373, 0.5675, 0.4718, 0.5675, 0.4718, 0.5675, 0.4373, 0.5675, 0.4373, 0.5675, 0.4697, 0.9836, 0.02523, 0.9836, 0.0253, 0.9836, 0.0253, 0.9836, 0.02523, 0.9836, 0.0253, 0.9836, 0.0253, 0.9836, 0.02534, 0.9836, 0.02534, 0.9836, 0.02519, 0.9836, 0.02519, 0.9836, 0.02523, 0.9836, 0.02523, 0.9835, 0.02508, 0.9835, 0.02508, 0.9835, 0.02508, 0.9835, 0.02508, 0.9836, 0.0253, 0.9836, 0.0253, 0.9836, 0.02534, 0.9836, 0.02534, 0.9835, 0.02508, 0.9835, 0.02508, 0.9835, 0.02508, 0.9835, 0.02508, 0.9836, 0.0253, 0.9836, 0.0253, 0.9836, 0.0253, 0.9836, 0.0253, 0.4999, 0.5001, 0.4999, 0.5001, 0.5, 0.5001, 0.5, 0.5001, 0.671, 0.6099, 0.5675, 0.4373, 0.671, 0.6099, 0.5675, 0.4373, 0.671, 0.6099, 0.5675, 0.4086, 0.5, 0.4999, 0.5, 0.4999, 0.5, 0.5, 0.5, 0.5, 0.5, 0.5, 0.5, 0.5, 0.5, 0.5001, 0.5, 0.5001, 0.5, 0.4999, 0.5, 0.4999, 0.5, 0.4999, 0.5, 0.5, 0.5, 0.5, 0.5, 0.5, 0.5, 0.5, 0.5, 0.5001, 0.5, 0.5001, 0.5, 0.5001, 0.5, 0.5001, 0.5, 0.5001, 0.5, 0.5001, 0.5, 0.4999, 0.5, 0.4999, 0.5, 0.5, 0.5, 0.5, 0.5, 0.5, 0.5, 0.5, 0.5, 0.5001, 0.5, 0.5001, 0.5, 0.4999, 0.5, 0.4999, 0.5, 0.4999, 0.5, 0.5, 0.5, 0.5, 0.5, 0.5, 0.5, 0.5, 0.5, 0.5001, 0.4999, 0.5001, 0.4999, 0.5001, 0.9836, 0.02514, 0.9836, 0.02514, 0.9836, 0.0252, 0.9836, 0.0252, 0.9836, 0.02526, 0.9836, 0.02526, 0.9836, 0.02532, 0.9836, 0.02532, 0.4999, 0.4999, 0.4999, 0.4999, 0.5, 0.4999, 0.9836, 0.0252, 0.9836, 0.0252, 0.9836, 0.02526, 0.9836, 0.02526, 0.4999, 0.5001, 0.4999, 0.5001, 0.4999, 0.5001, 0.9836, 0.02514, 0.9835, 0.02514, 0.9835, 0.0252, 0.9836, 0.0252, 0.9836, 0.02526, 0.9835, 0.02526, 0.9835, 0.02532, 0.9836, 0.02532, 0.4999, 0.4999, 0.4999, 0.4999, 0.4999, 0.4999, 0.9836, 0.0252, 0.9835, 0.0252, 0.9835, 0.02526, 0.9836, 0.02526, 0.5001, 0.5001, 0.5001, 0.5001, 0.5001, 0.5001, 0.5001, 0.4999, 0.5001, 0.4999, 0.5001, 0.5, 0.5001, 0.5, 0.5001, 0.5, 0.5001, 0.5, 0.5001, 0.5001, 0.5001, 0.5001, 0.5683, 0.6267, 0.5683, 0.6268, 0.5684, 0.6268, 0.5001, 0.5, 0.5001, 0.5, 0.5001, 0.5, 0.5001, 0.5, 0.5001, 0.5001, 0.5, 0.5001, 0.5001, 0.5001, 0.5001, 0.4999, 0.5, 0.4999, 0.5, 0.5, 0.5001, 0.5, 0.5001, 0.5, 0.5, 0.5, 0.5, 0.5001, 0.5001, 0.5001, 0.5001, 0.4999, 0.5, 0.4999, 0.5001, 0.4999, 0.5001, 0.5, 0.5, 0.5, 0.5, 0.5, 0.5001, 0.5, 0.9867, 0.02508, 0.9867, 0.02516, 0.9868, 0.02516, 0.9868, 0.02508, 0.9867, 0.02516, 0.9867, 0.02523, 0.9868, 0.02523, 0.9868, 0.02516, 0.9867, 0.02523, 0.9867, 0.0253, 0.9868, 0.0253, 0.9868, 0.02523, 0.9867, 0.0253, 0.9867, 0.02538, 0.9868, 0.02538, 0.9868, 0.0253, 0.9867, 0.02523, 0.9867, 0.0253, 0.9867, 0.0253, 0.9867, 0.02523, 0.9868, 0.02523, 0.9868, 0.0253, 0.9869, 0.0253, 0.9869, 0.02523, 0.9914, 0.02164, 0.9914, 0.02167, 0.9914, 0.02167, 0.9914, 0.02164, 0.9915, 0.02164, 0.9915, 0.02167, 0.9914, 0.02167, 0.9914, 0.02164, 0.9915, 0.02164, 0.9915, 0.02164, 0.9915, 0.02167, 0.9915, 0.02167, 0.9915, 0.02167, 0.9915, 0.02167, 0.9915, 0.02167, 0.9915, 0.02167, 0.9914, 0.0216, 0.9914, 0.02159, 0.9914, 0.0216, 0.9914, 0.0216, 0.9915, 0.02161, 0.9915, 0.02161, 0.9915, 0.02161, 0.9915, 0.02161, 0.9914, 0.0216, 0.9914, 0.0216, 0.9914, 0.0216, 0.9914, 0.02161, 0.9914, 0.02161, 0.9914, 0.02161, 0.9914, 0.02161, 0.9914, 0.02161, 0.9915, 0.02161, 0.9915, 0.02161, 0.9915, 0.02161, 0.9915, 0.02161, 0.9914, 0.02158, 0.9914, 0.02159, 0.9914, 0.02159, 0.9914, 0.02158, 0.9914, 0.02157, 0.9914, 0.02157, 0.9914, 0.02157, 0.9914, 0.02158, 0.9914, 0.02159, 0.9914, 0.02159, 0.9914, 0.0216, 0.9914, 0.0216, 0.9914, 0.02161, 0.9914, 0.02161, 0.9914, 0.02161, 0.9914, 0.02159, 0.9914, 0.02164, 0.9914, 0.02164, 0.9914, 0.02167, 0.9914, 0.02167, 0.9915, 0.02164, 0.9914, 0.02164, 0.9914, 0.02167, 0.9915, 0.02167, 0.9915, 0.02164, 0.9915, 0.02167, 0.9915, 0.02167, 0.9915, 0.02164, 0.9915, 0.02167, 0.9915, 0.02167, 0.9915, 0.02167, 0.9915, 0.02167, 0.9914, 0.0216, 0.9914, 0.0216, 0.9914, 0.0216, 0.9914, 0.02159, 0.9915, 0.02161, 0.9915, 0.02161, 0.9915, 0.02161, 0.9915, 0.02161, 0.9914, 0.0216, 0.9914, 0.02161, 0.9914, 0.0216, 0.9914, 0.0216, 0.9914, 0.02161, 0.9914, 0.02161, 0.9914, 0.02161, 0.9914, 0.02161, 0.9915, 0.02161, 0.9915, 0.02161, 0.9915, 0.02161, 0.9915, 0.02161, 0.9914, 0.02158, 0.9914, 0.02158, 0.9914, 0.02159, 0.9914, 0.02159, 0.9914, 0.02157, 0.9914, 0.02159, 0.9914, 0.02161, 0.9914, 0.02161, 0.9914, 0.02161, 0.9914, 0.0216, 0.9914, 0.0216, 0.9914, 0.02159, 0.9914, 0.02159, 0.9914, 0.02158, 0.9914, 0.02157, 0.9914, 0.02157, 0.9915, 0.02161, 0.9915, 0.02161, 0.9915, 0.02161, 0.9915, 0.02161, 0.9915, 0.02161, 0.9915, 0.02161, 0.9915, 0.02161, 0.9915, 0.02161, 0.9914, 0.02161, 0.9914, 0.02161, 0.9914, 0.02161, 0.9914, 0.0216, 0.9914, 0.02161, 0.9914, 0.02161, 0.9914, 0.02161, 0.9914, 0.02161, 0.9914, 0.02161, 0.9914, 0.02161, 0.9914, 0.02161, 0.9914, 0.02161, 0.9914, 0.0216, 0.9914, 0.0216, 0.9914, 0.0216, 0.9914, 0.0216, 0.9914, 0.02161, 0.9914, 0.02161, 0.9914, 0.0216, 0.9914, 0.0216, 0.9914, 0.02161, 0.9914, 0.02161, 0.9914, 0.02161, 0.9914, 0.0216, 0.9915, 0.0216, 0.9915, 0.02161, 0.9915, 0.02161, 0.9915, 0.02161, 0.9914, 0.0216, 0.9914, 0.02161, 0.9915, 0.02161, 0.9915, 0.0216, 0.9914, 0.02161, 0.9914, 0.02161, 0.9915, 0.02161, 0.9915, 0.02161, 0.9914, 0.02159, 0.9914, 0.0216, 0.9914, 0.02159, 0.9914, 0.02159, 0.9914, 0.0216, 0.9914, 0.0216, 0.9914, 0.0216, 0.9914, 0.02159, 0.9914, 0.0216, 0.9914, 0.0216, 0.9914, 0.0216, 0.9914, 0.0216, 0.9915, 0.02168, 0.9915, 0.02167, 0.9915, 0.02167, 0.9915, 0.02168, 0.9915, 0.02168, 0.9915, 0.02167, 0.9915, 0.02167, 0.9915, 0.02168, 0.9915, 0.02167, 0.9915, 0.02167, 0.9915, 0.02167, 0.9915, 0.02167, 0.9915, 0.02161, 0.9915, 0.02164, 0.9915, 0.02164, 0.9915, 0.02161, 0.9915, 0.02161, 0.9915, 0.02164, 0.9915, 0.02164, 0.9915, 0.02161, 0.9915, 0.02164, 0.9915, 0.02167, 0.9915, 0.02167, 0.9915, 0.02164, 0.9915, 0.02164, 0.9915, 0.02164, 0.9915, 0.02167, 0.9915, 0.02167, 0.9915, 0.02161, 0.9915, 0.02161, 0.9915, 0.02164, 0.9915, 0.02164, 0.9915, 0.02161, 0.9914, 0.02161, 0.9914, 0.02164, 0.9915, 0.02164, 0.9914, 0.02164, 0.9914, 0.02164, 0.9914, 0.02167, 0.9914, 0.02167, 0.9914, 0.02161, 0.9914, 0.02161, 0.9914, 0.02164, 0.9914, 0.02164, 0.9914, 0.02161, 0.9914, 0.02161, 0.9914, 0.02164, 0.9914, 0.02164, 0.9914, 0.02157, 0.9914, 0.02158, 0.9914, 0.02158, 0.9914, 0.02157, 0.9914, 0.02157, 0.9914, 0.02158, 0.9914, 0.02158, 0.9914, 0.02157, 0.9914, 0.02158, 0.9914, 0.02159, 0.9914, 0.02159, 0.9914, 0.02158, 0.9915, 0.02161, 0.9915, 0.02161, 0.9915, 0.02161, 0.9915, 0.02161, 0.9915, 0.02161, 0.9915, 0.02161, 0.9915, 0.02161, 0.9915, 0.02161, 0.9915, 0.02161, 0.9915, 0.02161, 0.9915, 0.02161, 0.9915, 0.02161, 0.9914, 0.02161, 0.9914, 0.02161, 0.9914, 0.02161, 0.9914, 0.02161, 0.9914, 0.02161, 0.9914, 0.02161, 0.9914, 0.02161, 0.9914, 0.02161, 0.9914, 0.02161, 0.9914, 0.0216, 0.9914, 0.02161, 0.9914, 0.02161, 0.9914, 0.02161, 0.9914, 0.0216, 0.9914, 0.02161, 0.9914, 0.02161, 0.9914, 0.02161, 0.9914, 0.0216, 0.9914, 0.0216, 0.9914, 0.02161, 0.9914, 0.0216, 0.9914, 0.0216, 0.9914, 0.0216, 0.9914, 0.0216, 0.9914, 0.02161, 0.9915, 0.02161, 0.9915, 0.02161, 0.9914, 0.02161, 0.9914, 0.0216, 0.9915, 0.0216, 0.9915, 0.02161, 0.9914, 0.02161, 0.9915, 0.0216, 0.9915, 0.02161, 0.9915, 0.02161, 0.9915, 0.02161, 0.9914, 0.0216, 0.9914, 0.0216, 0.9914, 0.0216, 0.9914, 0.0216, 0.9914, 0.0216, 0.9914, 0.02159, 0.9914, 0.0216, 0.9914, 0.0216, 0.9914, 0.02159, 0.9914, 0.02159, 0.9914, 0.02159, 0.9914, 0.0216, 0.9915, 0.02167, 0.9915, 0.02167, 0.9915, 0.02167, 0.9915, 0.02167, 0.9915, 0.02168, 0.9915, 0.02168, 0.9915, 0.02167, 0.9915, 0.02167, 0.9915, 0.02168, 0.9915, 0.02168, 0.9915, 0.02167, 0.9915, 0.02167, 0.9915, 0.02164, 0.9915, 0.02164, 0.9915, 0.02167, 0.9915, 0.02167, 0.9915, 0.02161, 0.9915, 0.02161, 0.9915, 0.02164, 0.9915, 0.02164, 0.9915, 0.02161, 0.9915, 0.02161, 0.9915, 0.02164, 0.9915, 0.02164, 0.9915, 0.02161, 0.9915, 0.02164, 0.9914, 0.02164, 0.9914, 0.02161, 0.9915, 0.02161, 0.9915, 0.02164, 0.9915, 0.02164, 0.9915, 0.02161, 0.9915, 0.02164, 0.9915, 0.02167, 0.9915, 0.02167, 0.9915, 0.02164, 0.9914, 0.02161, 0.9914, 0.02164, 0.9914, 0.02164, 0.9914, 0.02161, 0.9914, 0.02161, 0.9914, 0.02164, 0.9914, 0.02164, 0.9914, 0.02161, 0.9914, 0.02164, 0.9914, 0.02167, 0.9914, 0.02167, 0.9914, 0.02164])
me_cube.materials.append(mat_allcolors)
me_cube.use_remesh_preserve_volume = False
me_cube.use_remesh_preserve_attributes = False
me_cube.use_mirror_vertex_groups = False
me_cube.update()
arm_armature = bpy.data.armatures.new('Armature')  # bones are not reproduced

# ---- objects
ob_cube = bpy.data.objects.new('Cube', me_cube)
ob_armature = bpy.data.objects.new('Armature', arm_armature)

# ---- transforms, parenting, visibility, modifiers, constraints
ob_cube.parent = ob_armature
ob_cube.matrix_parent_inverse = Matrix(((1.0, -0.0, 0.0, -0.0), (-0.0, 1.0, -0.0, 0.0), (0.0, -0.0, 1.0, -6.187), (-0.0, 0.0, -0.0, 1.0)))
ob_cube.location = (0.0, 0.0, 0.0)
ob_cube.lock_rotations_4d = False
ob_cube.empty_display_type = 'ARROWS'
ob_cube.lineart.crease_threshold = 0.0
_vg = ob_cube.vertex_groups.new(name='Base')
_vg = ob_cube.vertex_groups.new(name='Hips')
for _i, _w in zip([2, 3, 43, 72, 73, 74, 75, 76, 77, 78, 79, 80, 125, 126, 127, 128, 173, 176, 205, 206, 207, 208, 209, 210, 211, 212, 213], [0.1049, 0.08727, 0.007301, 0.05864, 0.1026, 0.07443, 0.0851, 0.05212, 0.06373, 0.02121, 0.09353, 0.0572, 0.4475, 0.1076, 0.09463, 0.4483, 0.012, 0.003026, 0.06329, 0.1055, 0.08058, 0.09261, 0.05709, 0.07011, 0.02656, 0.09853, 0.06077]): _vg.add([_i], _w, 'REPLACE')
_vg = ob_cube.vertex_groups.new(name='LowerBack')
for _i, _w in zip([2, 3, 43, 72, 73, 74, 75, 76, 77, 78, 79, 80, 125, 126, 127, 128, 173, 176, 205, 206, 207, 208, 209, 210, 211, 212, 213], [0.1049, 0.08727, 0.007301, 0.05864, 0.1026, 0.07443, 0.0851, 0.05212, 0.06373, 0.02121, 0.09353, 0.0572, 0.4475, 0.1076, 0.09463, 0.4483, 0.012, 0.003026, 0.06329, 0.1055, 0.08058, 0.09261, 0.05709, 0.07011, 0.02656, 0.09853, 0.06077]): _vg.add([_i], _w, 'REPLACE')
_vg = ob_cube.vertex_groups.new(name='UpperBack')
for _i, _w in zip([89, 90, 91, 92, 93, 94, 95, 96, 97, 98, 99, 100, 101, 102, 103, 104, 105, 106, 107, 108, 109, 110, 111, 112, 113, 114, 115, 116, 117, 118, 119, 120, 121, 122, 222, 223, 224, 225, 226, 227, 228, 229, 230, 231, 232, 233, 234, 235, 236, 237, 238, 239, 240, 241, 242, 243, 244, 245, 246, 247, 248, 249, 250, 251, 252, 253, 254, 255], [0.05446, 0.05414, 0.05402, 0.05507, 0.05442, 0.05412, 0.05397, 0.0544, 0.05425, 0.0541, 0.05392, 0.05426, 0.05417, 0.05409, 0.05399, 0.05393, 0.05437, 0.05416, 0.05413, 0.05406, 0.05397, 0.3539, 0.3521, 0.05424, 0.05417, 0.0541, 0.05401, 0.3536, 0.3529, 0.3728, 0.05427, 0.3715, 0.3721, 0.3716, 0.05446, 0.05414, 0.05402, 0.05507, 0.05442, 0.05412, 0.05397, 0.0544, 0.05425, 0.0541, 0.05392, 0.05426, 0.05417, 0.05409, 0.05399, 0.05393, 0.05437, 0.05416, 0.05413, 0.05406, 0.05397, 0.3539, 0.3516, 0.05424, 0.05417, 0.0541, 0.05401, 0.3536, 0.3529, 0.3731, 0.05427, 0.3714, 0.372, 0.3715]): _vg.add([_i], _w, 'REPLACE')
_vg = ob_cube.vertex_groups.new(name='Head')
for _i, _w in zip([0, 1, 14, 15, 16, 17, 18, 19, 20, 21, 22, 23, 24, 25, 26, 27, 28, 29, 30, 31, 34, 35, 36, 37, 40, 89, 90, 91, 92, 93, 94, 95, 96, 97, 98, 99, 100, 101, 102, 103, 104, 105, 106, 107, 108, 109, 110, 111, 112, 113, 114, 115, 116, 117, 118, 119, 120, 121, 122, 123, 124, 129, 130, 141, 142, 143, 144, 145, 146, 147, 148, 149, 150, 151, 152, 153, 154, 155, 156, 157, 158, 159, 160, 161, 162, 163, 164, 167, 170, 222, 223, 224, 225, 226, 227, 228, 229, 230, 231, 232, 233, 234, 235, 236, 237, 238, 239, 240, 241, 242, 243, 244, 245, 246, 247, 248, 249, 250, 251, 252, 253, 254, 255, 256, 257, 258, 259, 260, 261, 262, 263, 264, 265, 266, 267, 268, 269, 270, 271, 272, 273, 274, 275, 276, 277, 278, 279, 280, 281, 282, 283, 284, 285, 286, 287, 288, 289, 290, 291, 292, 293, 294, 295, 296, 297, 298, 299, 300, 301, 302, 303, 304, 305, 306, 307, 308, 309, 310, 311, 312, 313, 314, 315, 316, 317, 318, 319, 320, 321, 322, 323, 324, 325, 326, 327, 328, 329, 330, 331, 332, 333, 334, 335, 336, 337, 338, 339, 340, 341, 342, 343, 344, 345, 346, 347, 348], [0.1931, 0.2266, 0.9193, 0.6749, 0.8887, 0.9108, 0.9502, 0.9368, 0.9086, 0.9381, 0.9279, 0.8901, 0.8543, 0.9541, 0.7301, 0.9113, 0.8578, 0.9568, 0.9479, 0.9508, 0.0927, 0.01979, 0.01969, 0.1368, 0.02632, 0.7061, 0.7079, 0.7087, 0.706, 0.7079, 0.7088, 0.7093, 0.7076, 0.7081, 0.7088, 0.7096, 0.7075, 0.708, 0.7085, 0.709, 0.7093, 0.706, 0.7074, 0.7079, 0.7083, 0.709, 0.2922, 0.2958, 0.7064, 0.7073, 0.708, 0.7087, 0.2928, 0.2941, 0.2544, 0.707, 0.2569, 0.2557, 0.2567, 0.1877, 0.2003, 0.7902, 0.8112, 0.9496, 0.9506, 0.9636, 0.9239, 0.6706, 0.8965, 0.9126, 0.9506, 0.9391, 0.9106, 0.9408, 0.9308, 0.9425, 0.9443, 0.975, 0.9774, 0.9642, 0.9471, 0.7761, 0.9041, 0.8637, 0.9591, 0.9596, 0.4833, 0.08853, 0.09059, 0.7061, 0.7079, 0.7087, 0.706, 0.7079, 0.7088, 0.7093, 0.7076, 0.7081, 0.7088, 0.7096, 0.7075, 0.708, 0.7085, 0.709, 0.7093, 0.706, 0.7074, 0.7079, 0.7083, 0.709, 0.2923, 0.2969, 0.7064, 0.7073, 0.708, 0.7087, 0.2929, 0.2942, 0.2538, 0.707, 0.2571, 0.2561, 0.257, 0.2803, 0.7201, 0.9638, 0.9547, 0.9544, 0.9397, 0.9741, 0.9805, 0.9485, 0.9393, 0.9458, 0.9542, 0.9484, 0.959, 0.9052, 0.8076, 0.9317, 0.9672, 0.9732, 0.9587, 0.328, 0.9643, 0.9548, 0.9542, 0.9403, 0.9435, 0.9394, 0.9461, 0.9507, 0.9431, 0.9547, 0.8914, 0.7996, 0.9246, 0.9329, 0.9173, 0.9412, 0.9703, 0.9717, 0.9706, 0.9635, 0.9735, 0.8374, 0.5723, 0.9707, 0.9913, 0.9573, 0.9379, 0.4651, 0.9596, 0.9594, 0.9478, 0.9662, 0.9756, 0.9418, 0.9453, 0.9484, 0.947, 0.9428, 0.9528, 0.9495, 0.8495, 0.868, 0.92, 0.9093, 0.9349, 0.9669, 0.96, 0.9503, 0.6421, 0.9695, 0.9556, 0.9355, 0.9557, 0.9636, 0.9283, 0.897, 0.9483, 0.9453, 0.9714, 0.9852, 0.9631, 0.9466, 0.9713, 0.9709, 0.9365, 0.9113, 0.9526, 0.9473, 0.9702, 0.9858, 0.9645, 0.9486]): _vg.add([_i], _w, 'REPLACE')
_vg = ob_cube.vertex_groups.new(name='R.Shoulder')
for _i, _w in zip([0, 1, 4, 14, 15, 16, 17, 18, 19, 20, 21, 22, 23, 24, 25, 26, 27, 28, 29, 30, 31, 32, 33, 34, 35, 36, 37, 38, 39, 40, 43, 89, 90, 91, 92, 93, 94, 95, 96, 97, 98, 99, 100, 101, 102, 103, 104, 105, 106, 107, 108, 109, 110, 111, 112, 113, 114, 115, 116, 117, 118, 119, 120, 121, 122, 129, 130, 142, 153, 154, 158, 162, 163, 164, 222, 223, 224, 225, 226, 227, 228, 229, 230, 231, 232, 233, 234, 235, 236, 237, 238, 239, 240, 241, 242, 243, 244, 245, 246, 247, 248, 249, 250, 251, 252, 253, 254, 255, 256, 257, 259, 260, 261, 264, 265, 266, 267, 268, 269, 270, 271, 272, 290, 291, 292, 298, 299, 302, 303, 304, 341, 342, 343, 344, 348], [0.6289, 0.559, 0.009806, 0.05489, 0.2299, 0.07558, 0.05928, 0.01534, 0.03318, 0.06099, 0.03314, 0.04629, 0.07971, 0.1095, 0.01004, 0.2074, 0.06682, 0.1077, 0.00318, 0.01965, 0.01255, 0.09916, 0.09579, 0.4636, 0.08707, 0.08744, 0.338, 0.02439, 0.01888, 0.1241, 0.01386, 0.1811, 0.1798, 0.1792, 0.1799, 0.1793, 0.179, 0.1788, 0.1797, 0.1794, 0.1791, 0.1787, 0.1801, 0.1797, 0.1794, 0.1791, 0.1789, 0.1813, 0.1803, 0.18, 0.1796, 0.1791, 0.1961, 0.1963, 0.1812, 0.1804, 0.1799, 0.1793, 0.197, 0.1971, 0.2522, 0.1805, 0.2502, 0.2507, 0.25, 0.08065, 0.06275, 0.009833, 0.02187, 0.02202, 0.02107, 0.003708, 0.001908, 0.3962, 0.05446, 0.05414, 0.05402, 0.05507, 0.05442, 0.05412, 0.05397, 0.0544, 0.05425, 0.0541, 0.05392, 0.05426, 0.05417, 0.05409, 0.05399, 0.05393, 0.05437, 0.05416, 0.05413, 0.05406, 0.05397, 0.1584, 0.1559, 0.05424, 0.05417, 0.0541, 0.05401, 0.1565, 0.1558, 0.1202, 0.05427, 0.1211, 0.1215, 0.1218, 0.576, 0.1169, 0.008244, 0.01073, 0.03165, 0.01729, 0.02781, 0.01563, 0.005923, 0.02006, 0.00116, 0.0694, 0.1469, 0.04846, 0.04331, 0.06019, 0.03231, 0.07747, 0.3328, 0.01019, 0.03969, 0.05955, 0.03882, 0.06324, 0.01105, 0.01625, 0.02344]): _vg.add([_i], _w, 'REPLACE')
_vg = ob_cube.vertex_groups.new(name='R.Shoulder2')
for _i, _w in zip([0, 1, 2, 4, 5, 15, 26, 32, 33, 34, 35, 36, 37, 38, 39, 40, 41, 42, 43, 72, 73, 74, 76, 77, 78, 79, 80, 164, 256, 299], [0.1292, 0.1663, 0.02147, 0.9335, 0.4797, 0.06799, 0.02927, 0.7948, 0.789, 0.3905, 0.7826, 0.7929, 0.4706, 0.4736, 0.465, 0.2957, 0.4914, 0.4996, 0.4189, 0.1092, 0.0285, 0.08086, 0.1114, 0.05356, 0.08166, 0.008675, 0.04981, 0.04424, 0.09897, 0.06029]): _vg.add([_i], _w, 'REPLACE')
_vg = ob_cube.vertex_groups.new(name='R.UpperArm')
for _i, _w in zip([0, 2, 3, 5, 6, 7, 32, 33, 34, 35, 36, 37, 38, 39, 40, 41, 42, 43, 44, 45, 46, 47, 48, 49, 50, 51, 72, 73, 74, 75, 76, 77, 78, 79, 80, 256], [0.02637, 0.02006, 0.02775, 0.4742, 0.2246, 0.2768, 0.07807, 0.08527, 0.04208, 0.1015, 0.08727, 0.05694, 0.4134, 0.4247, 0.265, 0.4142, 0.3997, 0.1908, 0.8235, 0.8661, 0.824, 0.8806, 0.7271, 0.7753, 0.761, 0.7163, 0.1028, 0.02732, 0.07965, 0.02898, 0.06449, 0.0391, 0.07359, 0.02551, 0.04923, 0.008307]): _vg.add([_i], _w, 'REPLACE')
_vg = ob_cube.vertex_groups.new(name='R.ForeArm')
for _i, _w in zip([6, 7, 8, 9, 44, 45, 46, 47, 48, 49, 50, 51, 52, 53, 54, 55, 56, 57, 58, 59], [0.7634, 0.7133, 0.6843, 0.652, 0.1592, 0.1155, 0.1589, 0.1017, 0.2482, 0.1979, 0.2028, 0.249, 0.109, 0.1607, 0.1104, 0.1745, 0.1127, 0.1733, 0.1077, 0.1617]): _vg.add([_i], _w, 'REPLACE')
_vg = ob_cube.vertex_groups.new(name='R.Hand')
for _i, _w in zip([8, 9, 52, 53, 54, 55, 56, 57, 58, 59, 60, 61, 62, 63, 64, 65, 66, 67], [0.3068, 0.3379, 0.8835, 0.833, 0.8843, 0.8228, 0.8821, 0.8235, 0.8858, 0.8328, 0.9952, 0.9951, 0.9954, 0.9945, 0.9954, 0.9945, 0.9952, 0.9951]): _vg.add([_i], _w, 'REPLACE')
_vg = ob_cube.vertex_groups.new(name='R.UpperLeg')
for _i, _w in zip([2, 3, 10, 11, 12, 13, 38, 39, 40, 41, 42, 43, 72, 73, 74, 75, 76, 77, 78, 79, 80, 125, 128], [0.7106, 0.7359, 0.5114, 0.9069, 0.5091, 0.896, 0.04845, 0.04945, 0.2252, 0.05697, 0.05748, 0.2746, 0.6477, 0.7111, 0.7023, 0.7377, 0.6897, 0.7471, 0.7599, 0.726, 0.772, 0.03966, 0.03192]): _vg.add([_i], _w, 'REPLACE')
_vg = ob_cube.vertex_groups.new(name='R.LowerLeg')
for _i, _w in zip([10, 11, 12, 13, 68, 69, 70, 71, 81, 83, 84], [0.4831, 0.0801, 0.4795, 0.07719, 0.03653, 0.01402, 0.8871, 0.8708, 0.001371, 0.5473, 0.5408]): _vg.add([_i], _w, 'REPLACE')
_vg = ob_cube.vertex_groups.new(name='R.Foot')
for _i, _w in zip([68, 69, 70, 71, 81, 82, 83, 84, 85, 86, 87, 88], [0.9543, 0.9661, 0.1056, 0.121, 0.9739, 0.9774, 0.451, 0.4575, 0.9985, 0.9989, 0.999, 0.9991]): _vg.add([_i], _w, 'REPLACE')
_vg = ob_cube.vertex_groups.new(name='R.Hand.IK')
_vg = ob_cube.vertex_groups.new(name='R.Elbow.Pole')
_vg = ob_cube.vertex_groups.new(name='L.Shoulder')
for _i, _w in zip([89, 90, 91, 92, 93, 94, 95, 96, 97, 98, 99, 100, 101, 102, 103, 104, 105, 106, 107, 108, 109, 110, 111, 112, 113, 114, 115, 116, 117, 118, 119, 120, 121, 122, 123, 124, 129, 130, 144, 145, 146, 147, 148, 149, 150, 151, 152, 159, 160, 161, 164, 165, 166, 167, 168, 169, 170, 173, 176, 222, 223, 224, 225, 226, 227, 228, 229, 230, 231, 232, 233, 234, 235, 236, 237, 238, 239, 240, 241, 242, 243, 244, 245, 246, 247, 248, 249, 250, 251, 252, 253, 254, 255, 257, 276, 278, 279, 280, 281, 282, 283, 284, 285, 286, 287, 288, 289, 298, 304, 305, 306, 307, 310, 311, 312, 313, 314, 315, 316, 317, 318, 319, 320, 321, 325, 327, 328, 331, 332, 333, 334, 338], [0.05446, 0.05414, 0.05402, 0.05507, 0.05442, 0.05412, 0.05397, 0.0544, 0.05425, 0.0541, 0.05392, 0.05426, 0.05417, 0.05409, 0.05399, 0.05393, 0.05437, 0.05416, 0.05413, 0.05406, 0.05397, 0.1578, 0.1558, 0.05424, 0.05417, 0.0541, 0.05401, 0.1566, 0.1559, 0.1206, 0.05427, 0.1213, 0.1214, 0.1216, 0.5799, 0.5643, 0.06932, 0.06251, 0.04995, 0.2274, 0.06813, 0.05639, 0.01273, 0.02753, 0.05789, 0.0266, 0.03939, 0.1552, 0.06469, 0.09289, 0.03713, 0.06437, 0.06321, 0.2743, 0.06245, 0.06313, 0.2549, 0.07265, 0.06533, 0.1811, 0.1798, 0.1792, 0.1799, 0.1793, 0.179, 0.1788, 0.1797, 0.1794, 0.1791, 0.1787, 0.1801, 0.1797, 0.1794, 0.1791, 0.1789, 0.1813, 0.1803, 0.18, 0.1796, 0.1791, 0.1954, 0.1957, 0.1812, 0.1804, 0.1799, 0.1793, 0.197, 0.1971, 0.2529, 0.1805, 0.2503, 0.2505, 0.2497, 0.1111, 0.4866, 0.006842, 0.008633, 0.02777, 0.01925, 0.02134, 0.01064, 0.007882, 0.02242, 0.004701, 0.07247, 0.1378, 0.05008, 0.05541, 0.3678, 0.0003466, 0.001298, 0.01744, 0.01994, 0.01209, 0.00948, 0.01365, 0.02169, 0.006262, 0.01281, 0.1022, 0.08787, 0.05175, 0.0602, 0.03475, 0.2509, 0.007649, 0.03485, 0.04296, 0.06761, 0.01331, 0.01436, 0.01989]): _vg.add([_i], _w, 'REPLACE')
_vg = ob_cube.vertex_groups.new(name='L.Shoulder2')
for _i, _w in zip([123, 124, 126, 127, 131, 132, 145, 159, 161, 165, 166, 167, 168, 169, 170, 171, 172, 173, 174, 175, 176, 205, 206, 207, 208, 209, 210, 211, 212, 213, 276, 288, 304, 317, 325], [0.1864, 0.1915, 0.007968, 0.002533, 0.9358, 0.4799, 0.07693, 0.03961, 0.003294, 0.8225, 0.8127, 0.5855, 0.8058, 0.8173, 0.6048, 0.4906, 0.4813, 0.3634, 0.4834, 0.4917, 0.3722, 0.09955, 0.01315, 0.06259, 0.008085, 0.1063, 0.05651, 0.07963, 0.009587, 0.04738, 0.138, 0.028, 0.07943, 0.008002, 0.06989]): _vg.add([_i], _w, 'REPLACE')
_vg = ob_cube.vertex_groups.new(name='L.UpperArm')
for _i, _w in zip([126, 127, 132, 133, 134, 165, 166, 167, 168, 169, 170, 171, 172, 173, 174, 175, 176, 177, 178, 179, 180, 181, 182, 183, 184, 205, 206, 207, 208, 209, 210, 211, 212, 213], [0.04208, 0.03698, 0.4735, 0.2247, 0.2768, 0.09206, 0.1007, 0.07509, 0.09756, 0.08656, 0.07387, 0.4069, 0.4177, 0.2267, 0.4258, 0.4147, 0.233, 0.8235, 0.8661, 0.8242, 0.8808, 0.7274, 0.7756, 0.761, 0.7163, 0.07612, 0.05109, 0.061, 0.04616, 0.08439, 0.05821, 0.07227, 0.04459, 0.05271]): _vg.add([_i], _w, 'REPLACE')
_vg = ob_cube.vertex_groups.new(name='L.ForeArm')
for _i, _w in zip([133, 134, 135, 136, 177, 178, 179, 180, 181, 182, 183, 184, 185, 186, 187, 188, 189, 190, 191, 192], [0.7634, 0.7133, 0.6843, 0.652, 0.1592, 0.1155, 0.1589, 0.1017, 0.2482, 0.1979, 0.2029, 0.2491, 0.109, 0.1607, 0.1104, 0.1745, 0.1127, 0.1733, 0.1077, 0.1617]): _vg.add([_i], _w, 'REPLACE')
_vg = ob_cube.vertex_groups.new(name='L.Hand')
for _i, _w in zip([135, 136, 185, 186, 187, 188, 189, 190, 191, 192, 193, 194, 195, 196, 197, 198, 199, 200], [0.3068, 0.3379, 0.8835, 0.833, 0.8843, 0.8228, 0.8821, 0.8235, 0.8858, 0.8328, 0.9952, 0.9951, 0.9954, 0.9944, 0.9954, 0.9944, 0.9952, 0.9951]): _vg.add([_i], _w, 'REPLACE')
_vg = ob_cube.vertex_groups.new(name='L.UpperLeg')
for _i, _w in zip([125, 126, 127, 128, 137, 138, 139, 140, 171, 172, 173, 174, 175, 176, 205, 206, 207, 208, 209, 210, 211, 212, 213], [0.03774, 0.6926, 0.7123, 0.02949, 0.5113, 0.9064, 0.509, 0.8959, 0.05197, 0.05244, 0.2422, 0.04611, 0.04458, 0.2409, 0.663, 0.6909, 0.6913, 0.7111, 0.6574, 0.7171, 0.7525, 0.7041, 0.7586]): _vg.add([_i], _w, 'REPLACE')
_vg = ob_cube.vertex_groups.new(name='L.LowerLeg')
for _i, _w in zip([137, 138, 139, 140, 201, 202, 203, 204, 214, 216, 217], [0.4831, 0.08011, 0.4795, 0.07719, 0.03653, 0.01402, 0.8871, 0.8708, 0.001371, 0.5473, 0.5408]): _vg.add([_i], _w, 'REPLACE')
_vg = ob_cube.vertex_groups.new(name='L.Foot')
for _i, _w in zip([201, 202, 203, 204, 214, 215, 216, 217, 218, 219, 220, 221], [0.9543, 0.9661, 0.1056, 0.121, 0.9739, 0.9774, 0.451, 0.4575, 0.9985, 0.9989, 0.999, 0.9991]): _vg.add([_i], _w, 'REPLACE')
_vg = ob_cube.vertex_groups.new(name='R.Foot.IK')
_vg = ob_cube.vertex_groups.new(name='R.Foot.IK.001')
_vg = ob_cube.vertex_groups.new(name='L.Elbow.Pole')
_vg = ob_cube.vertex_groups.new(name='L.Foot.IK')
_vg = ob_cube.vertex_groups.new(name='L.Foot.IK.001')
_m = ob_cube.modifiers.new('Armature', 'ARMATURE')
_m.object = ob_armature
ob_armature.location = (0.0, 0.0, 6.187)
ob_armature.show_in_front = True
ob_armature.lineart.crease_threshold = 0.0

# ---- collection membership
col_collection.objects.link(ob_cube)
col_collection.objects.link(ob_armature)

# ---- scene / render settings (as saved in the file)
scene.frame_start = 1; scene.frame_end = 250; scene.frame_set(0)
scene.render.engine = 'BLENDER_EEVEE_NEXT'
scene.cycles.use_denoising = False
scene.cycles.samples = 128
scene.cycles.sampling_pattern = 'TABULATED_SOBOL'
scene.cycles.use_adaptive_sampling = False
scene.cycles.use_light_tree = False
scene.view_settings.view_transform = 'Filmic'
bpy.context.view_layer.update()

# ---- added for rendering (the .blend has no active camera and no usable light): camera, sun
cam_auto = bpy.data.cameras.new('AutoCamera')
cam_auto.lens = 50.0
cam_auto.sensor_width = 36.0
cam_auto.clip_end = 1000.0
ob_auto_camera = bpy.data.objects.new('AutoCamera', cam_auto)
scene.collection.objects.link(ob_auto_camera)
ob_auto_camera.location = (11.7647, -14.591, 14.1377)
ob_auto_camera.rotation_euler = (1.09748, -7.21219e-08, 0.694738)
scene.camera = ob_auto_camera
light_auto_sun = bpy.data.lights.new('AutoSun', 'SUN')
light_auto_sun.energy = 3.0
light_auto_sun.angle = 0.0523599
ob_auto_sun = bpy.data.objects.new('AutoSun', light_auto_sun)
scene.collection.objects.link(ob_auto_sun)
ob_auto_sun.rotation_euler = (0.872665, 0.174533, 0.523599)
bpy.context.view_layer.update()

